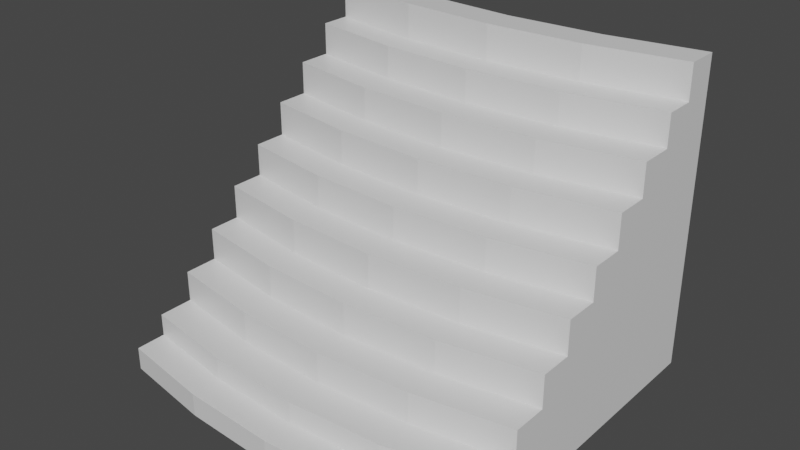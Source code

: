 # Source: stonestaircase.blend  (saved by Blender 2.92.15; exported with 4.5.12 LTS)
import bpy
from mathutils import Matrix  # noqa: F401  (used for matrix-valued properties, if any)

bpy.ops.wm.read_factory_settings(use_empty=True)
scene = bpy.context.scene
scene.name = 'Scene'

# ---- collections
col_collection = bpy.data.collections.new('Collection'); scene.collection.children.link(col_collection)

# ---- materials (node trees are filled in below, after node groups)
mat_material = bpy.data.materials.new('Material')
mat_material.alpha_threshold = 0.0
mat_material.use_transparent_shadow = False
mat_material.line_color = (0.0, 0.0, 0.0, 1.0)

# ---- material node trees
mat_material.use_nodes = True; mat_material.node_tree.nodes.clear()
_N = mat_material.node_tree.nodes; _L = mat_material.node_tree.links
n0 = _N.new('ShaderNodeOutputMaterial'); n0.name = 'Material Output'; n0.location = (300, 300)
n1 = _N.new('ShaderNodeBsdfPrincipled'); n1.name = 'Principled BSDF'; n1.location = (10, 300)
n1.distribution = 'GGX'
n1.subsurface_method = 'BURLEY'
n1.inputs[2].default_value = 0.4
n1.inputs[3].default_value = 1.45
n1.inputs[27].default_value = (0.0, 0.0, 0.0, 1.0)
n1.inputs[28].default_value = 1.0
_L.new(n1.outputs[0], n0.inputs[0])
n0.is_active_output = True

# ---- world
world_world = bpy.data.worlds.new('World'); scene.world = world_world
world_world.use_nodes = True; world_world.node_tree.nodes.clear()
_N = world_world.node_tree.nodes; _L = world_world.node_tree.links
n0 = _N.new('ShaderNodeOutputWorld'); n0.name = 'World Output'; n0.location = (300, 300)
n1 = _N.new('ShaderNodeBackground'); n1.name = 'Background'; n1.location = (10, 300)
n1.inputs[0].default_value = (0.05088, 0.05088, 0.05088, 1.0)
_L.new(n1.outputs[0], n0.inputs[0])
n0.is_active_output = True
world_world.color = (0.05088, 0.05088, 0.05088)
world_world.use_sun_shadow = False
world_world.sun_shadow_jitter_overblur = 0.0

# ---- meshes
me_cube = bpy.data.meshes.new('Cube')
me_cube.from_pydata([(-5.771, 0.9932, 1.964), (-5.771, 0.9932, 0.3465), (-5.771, 0.9932, -0.3465), (0.0, 0.9932, -0.3465), (-5.771, -0.07838, 0.3465), (-5.771, -0.07838, -0.3465), (-5.771, -1.0, 0.3465), (-5.771, -1.0, -0.3465), (0.0, -0.07838, -0.3465), (0.0, -1.634, 0.3465), (0.0, -1.634, -0.3465), (0.0, -0.7119, 0.3465), (-5.771, 3.015, 1.964), (0.0, 2.032, -0.3465), (-5.771, 2.032, 0.3465), (-5.771, 2.032, -0.3465), (-5.771, 4.041, 1.964), (0.0, 3.015, -0.3465), (-5.771, 3.015, 0.3465), (-5.771, 3.015, -0.3465), (-5.771, 4.041, 3.987), (0.0, 4.041, -0.3465), (-5.771, 4.041, 0.3465), (-5.771, 4.041, -0.3465), (-5.771, 5.046, 3.987), (0.0, 5.046, -0.3465), (-5.771, 5.046, 0.3465), (-5.771, 5.046, -0.3465), (0.0, 1.399, 1.964), (0.0, 6.049, -0.3465), (-5.771, 6.049, 0.3465), (-5.771, 6.049, -0.3465), (-5.771, 2.032, 1.964), (0.0, 7.083, -0.3465), (-5.771, 7.083, 0.3465), (-5.771, 7.083, -0.3465), (0.0, 0.3597, 1.964), (0.0, 8.002, -0.3465), (-5.771, 8.002, 0.3465), (-5.771, 8.002, -0.3465), (0.0, 9.007, 0.3465), (0.0, 9.007, -0.3465), (-5.771, 9.007, 0.3465), (-5.771, 9.007, -0.3465), (-5.771, 0.9932, 1.024), (-5.771, -0.07838, 1.024), (0.0, -0.7119, 1.024), (0.0, 0.3597, 1.024), (-5.771, 2.032, 1.024), (-5.771, 2.032, 2.952), (-5.771, 3.015, 1.024), (0.0, 4.413, 4.975), (-5.771, 4.041, 1.024), (-5.771, 4.041, 2.952), (-5.771, 5.046, 1.024), (-5.771, 5.046, 2.952), (-5.771, 6.049, 1.024), (0.0, 2.382, 2.952), (-5.771, 7.083, 1.024), (-5.771, 3.015, 2.952), (-5.771, 8.002, 1.024), (0.0, 1.399, 2.952), (-5.771, 9.007, 1.024), (0.0, 9.007, 1.024), (-5.771, 5.046, 1.964), (0.0, 3.408, 3.987), (-5.771, 6.049, 1.964), (0.0, 5.416, 6.009), (-5.771, 7.083, 1.964), (0.0, 2.382, 3.987), (-5.771, 8.002, 1.964), (-5.771, 3.015, 3.987), (-5.771, 9.007, 1.964), (0.0, 9.007, 1.964), (-5.771, 6.049, 4.975), (-5.771, 6.049, 2.952), (0.0, 3.408, 4.975), (-5.771, 7.083, 2.952), (-5.771, 4.041, 4.975), (-5.771, 8.002, 2.952), (-5.771, 5.046, 4.975), (-5.771, 9.007, 2.952), (0.0, 9.007, 2.952), (-5.771, 6.049, 3.987), (0.0, 4.413, 6.009), (-5.771, 7.083, 3.987), (-5.771, 5.046, 6.009), (-5.771, 8.002, 3.987), (-5.771, 6.049, 6.009), (-5.771, 9.007, 3.987), (0.0, 9.007, 3.987), (0.0, 5.416, 6.997), (-5.771, 7.083, 4.975), (-5.771, 6.049, 6.997), (-5.771, 8.002, 4.975), (-5.771, 7.083, 6.997), (-5.771, 9.007, 4.975), (0.0, 9.007, 4.975), (-5.771, 7.083, 6.009), (-5.771, 7.083, 7.956), (-5.771, 8.002, 6.009), (0.0, 6.449, 7.956), (-5.771, 9.007, 6.009), (0.0, 9.007, 6.009), (0.0, 6.449, 6.997), (-5.771, 8.002, 6.997), (-5.771, 8.002, 9.001), (-5.771, 9.007, 6.997), (0.0, 9.007, 6.997), (-5.771, 8.002, 7.956), (0.0, 7.369, 7.956), (-5.771, 9.007, 7.956), (0.0, 9.007, 7.956), (0.0, 7.369, 9.001), (-5.771, 9.007, 9.001), (0.0, 8.373, 9.001), (-2.886, -1.475, 0.3465), (-2.886, 0.5179, 1.964), (-2.886, -1.475, -0.3465), (-2.886, -0.5537, 0.3465), (-2.886, 1.557, 1.964), (-2.886, 0.5179, 1.024), (-2.886, -0.5537, 1.024), (-2.886, 1.557, 2.952), (-2.886, 2.54, 2.952), (-2.886, 3.566, 3.987), (-2.886, 2.54, 3.987), (-2.886, 4.571, 4.975), (-2.886, 3.566, 4.975), (-2.886, 4.571, 6.009), (-2.886, 5.574, 6.997), (-2.886, 6.607, 6.997), (-2.886, 5.574, 6.009), (-2.886, 7.527, 9.001), (-2.886, 6.607, 7.956), (-2.886, 7.527, 7.956), (-2.886, 8.532, 9.001)], [], [(119, 4, 6, 116), (118, 116, 6, 7), (7, 6, 4, 5), (15, 19, 23, 27, 31, 35, 39, 43, 41, 37, 33, 29, 25, 21, 17, 13, 3, 8, 10, 118, 7, 5, 2), (5, 4, 45, 44, 1, 2), (122, 46, 47, 121), (121, 47, 36, 117), (119, 11, 46, 122), (117, 36, 28, 120), (2, 1, 44, 0, 32, 48, 14, 15), (120, 28, 61, 123), (123, 61, 57, 124), (15, 14, 48, 32, 49, 59, 12, 50, 18, 19), (124, 57, 69, 126), (126, 69, 65, 125), (125, 65, 76, 128), (128, 76, 51, 127), (127, 51, 84, 129), (19, 18, 50, 12, 59, 71, 20, 53, 16, 52, 22, 23), (129, 84, 67, 132), (26, 54, 64, 55, 24, 80, 86, 88, 74, 83, 75, 66, 56, 30, 31, 27), (22, 52, 16, 53, 20, 78, 80, 24, 55, 64, 54, 26, 27, 23), (130, 91, 104, 131), (30, 56, 66, 75, 83, 74, 88, 93, 95, 98, 92, 85, 77, 68, 58, 34, 35, 31), (131, 104, 101, 134), (132, 67, 91, 130), (134, 101, 110, 135), (42, 62, 72, 81, 89, 96, 102, 107, 111, 114, 136, 115, 112, 108, 103, 97, 90, 82, 73, 63, 40, 41, 43), (133, 113, 115, 136), (35, 34, 58, 68, 77, 85, 92, 98, 95, 99, 109, 105, 100, 94, 87, 79, 70, 60, 38, 39), (135, 110, 113, 133), (39, 38, 60, 70, 79, 87, 94, 100, 105, 109, 106, 114, 111, 107, 102, 96, 89, 81, 72, 62, 42, 43), (109, 135, 133, 106), (106, 133, 136, 114), (99, 134, 135, 109), (88, 132, 130, 93), (95, 131, 134, 99), (93, 130, 131, 95), (86, 129, 132, 88), (80, 127, 129, 86), (78, 128, 127, 80), (20, 125, 128, 78), (71, 126, 125, 20), (59, 124, 126, 71), (49, 123, 124, 59), (32, 120, 123, 49), (0, 117, 120, 32), (4, 119, 122, 45), (44, 121, 117, 0), (45, 122, 121, 44), (10, 9, 116, 118), (11, 119, 116, 9)])
_uv = me_cube.uv_layers.new(name='UVMap')
_uv.uv.foreach_set('vector', [0.8125, 0.5, 0.875, 0.5, 0.875, 0.75, 0.8125, 0.75, 0.375, 0.9375, 0.625, 0.9375, 0.625, 1.0, 0.375, 1.0, 0.375, 0.0, 0.625, 0.0, 0.625, 0.25, 0.375, 0.25, 0.125, 0.5, 0.125, 0.5, 0.125, 0.5, 0.125, 0.5, 0.125, 0.5, 0.125, 0.5, 0.125, 0.5, 0.125, 0.5, 0.25, 0.5, 0.25, 0.5, 0.25, 0.5, 0.25, 0.5, 0.25, 0.5, 0.25, 0.5, 0.25, 0.5, 0.25, 0.5, 0.25, 0.5, 0.25, 0.5, 0.25, 0.75, 0.1875, 0.75, 0.125, 0.75, 0.125, 0.5, 0.125, 0.5, 0.375, 0.25, 0.625, 0.25, 0.625, 0.25, 0.625, 0.25, 0.625, 0.25, 0.375, 0.25, 0.8125, 0.5, 0.75, 0.5, 0.75, 0.5, 0.8125, 0.5, 0.8125, 0.5, 0.75, 0.5, 0.75, 0.5, 0.8125, 0.5, 0.8125, 0.5, 0.75, 0.5, 0.75, 0.5, 0.8125, 0.5, 0.8125, 0.5, 0.75, 0.5, 0.75, 0.5, 0.8125, 0.5, 0.375, 0.25, 0.625, 0.25, 0.625, 0.25, 0.625, 0.25, 0.625, 0.25, 0.625, 0.25, 0.625, 0.25, 0.375, 0.25, 0.8125, 0.5, 0.75, 0.5, 0.75, 0.5, 0.8125, 0.5, 0.8125, 0.5, 0.75, 0.5, 0.75, 0.5, 0.8125, 0.5, 0.375, 0.25, 0.625, 0.25, 0.625, 0.25, 0.625, 0.25, 0.625, 0.25, 0.625, 0.25, 0.625, 0.25, 0.625, 0.25, 0.625, 0.25, 0.375, 0.25, 0.8125, 0.5, 0.75, 0.5, 0.75, 0.5, 0.8125, 0.5, 0.8125, 0.5, 0.75, 0.5, 0.75, 0.5, 0.8125, 0.5, 0.8125, 0.5, 0.75, 0.5, 0.75, 0.5, 0.8125, 0.5, 0.8125, 0.5, 0.75, 0.5, 0.75, 0.5, 0.8125, 0.5, 0.8125, 0.5, 0.75, 0.5, 0.75, 0.5, 0.8125, 0.5, 0.375, 0.25, 0.625, 0.25, 0.625, 0.25, 0.625, 0.25, 0.625, 0.25, 0.625, 0.25, 0.625, 0.25, 0.625, 0.25, 0.625, 0.25, 0.625, 0.25, 0.625, 0.25, 0.375, 0.25, 0.8125, 0.5, 0.75, 0.5, 0.75, 0.5, 0.8125, 0.5, 0.625, 0.25, 0.625, 0.25, 0.625, 0.25, 0.625, 0.25, 0.625, 0.25, 0.625, 0.25, 0.625, 0.25, 0.625, 0.25, 0.625, 0.25, 0.625, 0.25, 0.625, 0.25, 0.625, 0.25, 0.625, 0.25, 0.625, 0.25, 0.375, 0.25, 0.375, 0.25, 0.625, 0.25, 0.625, 0.25, 0.625, 0.25, 0.625, 0.25, 0.625, 0.25, 0.625, 0.25, 0.625, 0.25, 0.625, 0.25, 0.625, 0.25, 0.625, 0.25, 0.625, 0.25, 0.625, 0.25, 0.375, 0.25, 0.375, 0.25, 0.8125, 0.5, 0.75, 0.5, 0.75, 0.5, 0.8125, 0.5, 0.625, 0.25, 0.625, 0.25, 0.625, 0.25, 0.625, 0.25, 0.625, 0.25, 0.625, 0.25, 0.625, 0.25, 0.625, 0.25, 0.625, 0.25, 0.625, 0.25, 0.625, 0.25, 0.625, 0.25, 0.625, 0.25, 0.625, 0.25, 0.625, 0.25, 0.625, 0.25, 0.375, 0.25, 0.375, 0.25, 0.8125, 0.5, 0.75, 0.5, 0.75, 0.5, 0.8125, 0.5, 0.8125, 0.5, 0.75, 0.5, 0.75, 0.5, 0.8125, 0.5, 0.8125, 0.5, 0.75, 0.5, 0.75, 0.5, 0.8125, 0.5, 0.625, 0.25, 0.625, 0.25, 0.625, 0.25, 0.625, 0.25, 0.625, 0.25, 0.625, 0.25, 0.625, 0.25, 0.625, 0.25, 0.625, 0.25, 0.625, 0.25, 0.625, 0.3125, 0.625, 0.375, 0.625, 0.375, 0.625, 0.375, 0.625, 0.375, 0.625, 0.375, 0.625, 0.375, 0.625, 0.375, 0.625, 0.375, 0.625, 0.375, 0.625, 0.375, 0.375, 0.375, 0.375, 0.25, 0.8125, 0.5, 0.75, 0.5, 0.75, 0.5, 0.8125, 0.5, 0.375, 0.25, 0.625, 0.25, 0.625, 0.25, 0.625, 0.25, 0.625, 0.25, 0.625, 0.25, 0.625, 0.25, 0.625, 0.25, 0.625, 0.25, 0.625, 0.25, 0.625, 0.25, 0.625, 0.25, 0.625, 0.25, 0.625, 0.25, 0.625, 0.25, 0.625, 0.25, 0.625, 0.25, 0.625, 0.25, 0.625, 0.25, 0.375, 0.25, 0.8125, 0.5, 0.75, 0.5, 0.75, 0.5, 0.8125, 0.5, 0.375, 0.25, 0.625, 0.25, 0.625, 0.25, 0.625, 0.25, 0.625, 0.25, 0.625, 0.25, 0.625, 0.25, 0.625, 0.25, 0.625, 0.25, 0.625, 0.25, 0.625, 0.25, 0.625, 0.25, 0.625, 0.25, 0.625, 0.25, 0.625, 0.25, 0.625, 0.25, 0.625, 0.25, 0.625, 0.25, 0.625, 0.25, 0.625, 0.25, 0.625, 0.25, 0.375, 0.25, 0.875, 0.5, 0.8125, 0.5, 0.8125, 0.5, 0.875, 0.5, 0.875, 0.5, 0.8125, 0.5, 0.8125, 0.5, 0.875, 0.5, 0.875, 0.5, 0.8125, 0.5, 0.8125, 0.5, 0.875, 0.5, 0.875, 0.5, 0.8125, 0.5, 0.8125, 0.5, 0.875, 0.5, 0.875, 0.5, 0.8125, 0.5, 0.8125, 0.5, 0.875, 0.5, 0.875, 0.5, 0.8125, 0.5, 0.8125, 0.5, 0.875, 0.5, 0.875, 0.5, 0.8125, 0.5, 0.8125, 0.5, 0.875, 0.5, 0.875, 0.5, 0.8125, 0.5, 0.8125, 0.5, 0.875, 0.5, 0.875, 0.5, 0.8125, 0.5, 0.8125, 0.5, 0.875, 0.5, 0.875, 0.5, 0.8125, 0.5, 0.8125, 0.5, 0.875, 0.5, 0.875, 0.5, 0.8125, 0.5, 0.8125, 0.5, 0.875, 0.5, 0.875, 0.5, 0.8125, 0.5, 0.8125, 0.5, 0.875, 0.5, 0.875, 0.5, 0.8125, 0.5, 0.8125, 0.5, 0.875, 0.5, 0.875, 0.5, 0.8125, 0.5, 0.8125, 0.5, 0.875, 0.5, 0.875, 0.5, 0.8125, 0.5, 0.8125, 0.5, 0.875, 0.5, 0.875, 0.5, 0.8125, 0.5, 0.8125, 0.5, 0.875, 0.5, 0.875, 0.5, 0.8125, 0.5, 0.8125, 0.5, 0.875, 0.5, 0.875, 0.5, 0.8125, 0.5, 0.8125, 0.5, 0.875, 0.5, 0.375, 0.875, 0.625, 0.875, 0.625, 0.9375, 0.375, 0.9375, 0.75, 0.5, 0.8125, 0.5, 0.8125, 0.75, 0.75, 0.75])
me_cube.materials.append(mat_material)
me_cube.use_remesh_preserve_volume = False
me_cube.use_remesh_preserve_attributes = False
me_cube.use_mirror_vertex_groups = False
me_cube.update()

# ---- objects
ob_cube = bpy.data.objects.new('Cube', me_cube)

# ---- transforms, parenting, visibility, modifiers, constraints
ob_cube.location = (0.0, 0.0, 0.0)
ob_cube.lock_rotations_4d = False
ob_cube.empty_display_type = 'ARROWS'
ob_cube.lineart.crease_threshold = 0.0
_m = ob_cube.modifiers.new('Mirror', 'MIRROR')
_m.use_clip = True

# ---- collection membership
col_collection.objects.link(ob_cube)

# ---- scene / render settings (as saved in the file)
scene.frame_start = 1; scene.frame_end = 250; scene.frame_set(1)
scene.render.engine = 'BLENDER_EEVEE_NEXT'
scene.cycles.use_denoising = False
scene.cycles.samples = 128
scene.cycles.sampling_pattern = 'TABULATED_SOBOL'
scene.cycles.use_adaptive_sampling = False
scene.cycles.use_light_tree = False
scene.view_settings.view_transform = 'Filmic'
bpy.context.view_layer.update()

# ---- added for rendering (the .blend has no active camera and no usable light): camera, sun
cam_auto = bpy.data.cameras.new('AutoCamera')
cam_auto.lens = 50.0
cam_auto.sensor_width = 36.0
cam_auto.clip_end = 1000.0
ob_auto_camera = bpy.data.objects.new('AutoCamera', cam_auto)
scene.collection.objects.link(ob_auto_camera)
ob_auto_camera.location = (16.9046, -16.5989, 17.8507)
ob_auto_camera.rotation_euler = (1.09748, -7.21219e-08, 0.694738)
scene.camera = ob_auto_camera
light_auto_sun = bpy.data.lights.new('AutoSun', 'SUN')
light_auto_sun.energy = 3.0
light_auto_sun.angle = 0.0523599
ob_auto_sun = bpy.data.objects.new('AutoSun', light_auto_sun)
scene.collection.objects.link(ob_auto_sun)
ob_auto_sun.rotation_euler = (0.872665, 0.174533, 0.523599)
bpy.context.view_layer.update()

